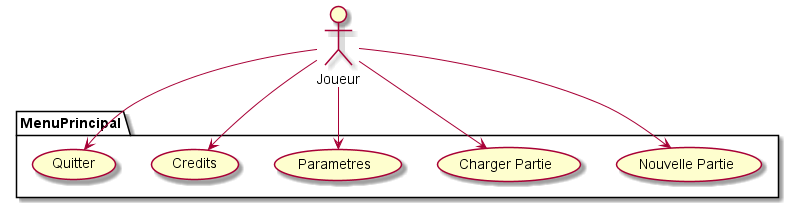

The diagram above was rendered by PlantUML. Its source (embedded in the PNG):
@startuml
package MenuPrincipal{
usecase "Nouvelle Partie"
usecase "Charger Partie"
usecase "Parametres"
usecase "Credits"
usecase "Quitter"
}
:Joueur: --> (Nouvelle Partie)
:Joueur: --> (Charger Partie)
:Joueur: --> (Parametres)
:Joueur: --> (Credits)
:Joueur: --> (Quitter)
@enduml